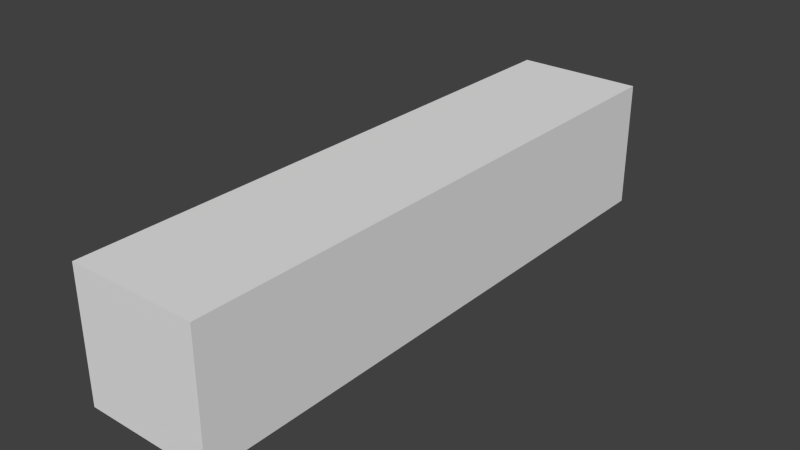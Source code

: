 # Source: paddle1.blend  (saved by Blender 2.67.0; exported with 4.5.12 LTS)
import bpy
from mathutils import Matrix  # noqa: F401  (used for matrix-valued properties, if any)

bpy.ops.wm.read_factory_settings(use_empty=True)
scene = bpy.context.scene
scene.name = 'Scene'

# ---- collections
col_collection_1 = bpy.data.collections.new('Collection 1'); scene.collection.children.link(col_collection_1)

# ---- materials (node trees are filled in below, after node groups)
mat_material = bpy.data.materials.new('Material')
mat_material.alpha_threshold = 0.0
mat_material.use_transparent_shadow = False
mat_material.roughness = 0.5
mat_material.line_color = (0.0, 0.0, 0.0, 1.0)

# ---- material node trees

# ---- world
world_world = bpy.data.worlds.new('World'); scene.world = world_world
world_world.color = (0.05088, 0.05088, 0.05088)
world_world.use_sun_shadow = False
world_world.sun_shadow_jitter_overblur = 0.0
world_world.cycles.sampling_method = 'MANUAL'
world_world.cycles.sample_map_resolution = 256

# ---- meshes
me_cube = bpy.data.meshes.new('Cube')
me_cube.from_pydata([(1.0, 1.0, -1.0), (1.0, -1.0, -1.0), (-1.0, -1.0, -1.0), (-1.0, 1.0, -1.0), (1.0, 1.0, 1.0), (1.0, -1.0, 1.0), (-1.0, -1.0, 1.0), (-1.0, 1.0, 1.0)], [], [(0, 1, 2, 3), (4, 7, 6, 5), (0, 4, 5, 1), (1, 5, 6, 2), (2, 6, 7, 3), (4, 0, 3, 7)])
_uv = me_cube.uv_layers.new(name='UV coord')
_uv.uv.foreach_set('vector', [0.6772, 0.9922, 0.6772, 0.004103, 0.8772, 0.004103, 0.8772, 0.9922, 0.4772, 0.9922, 0.2771, 0.9922, 0.2771, 0.004104, 0.4772, 0.004103, 0.6772, 0.9922, 0.4772, 0.9922, 0.4772, 0.004103, 0.6772, 0.004103, 0.6772, 0.004103, 0.4772, 0.004103, 0.4772, -0.2, 0.6772, -0.2, 0.07711, 0.004104, 0.2771, 0.004104, 0.2771, 0.9922, 0.07711, 0.9922, 0.4772, 0.9922, 0.6772, 0.9922, 0.6772, 1.196, 0.4772, 1.196])
me_cube.materials.append(mat_material)
me_cube.use_remesh_preserve_volume = False
me_cube.use_remesh_preserve_attributes = False
me_cube.use_mirror_vertex_groups = False
me_cube.update()

# ---- objects
ob_cube = bpy.data.objects.new('Cube', me_cube)

# ---- transforms, parenting, visibility, modifiers, constraints
ob_cube.location = (0.0, 0.0, 0.0)
ob_cube.scale = (1.0, 4.531, 1.0)
ob_cube.lock_rotations_4d = False
ob_cube.empty_display_type = 'ARROWS'
ob_cube.lineart.crease_threshold = 0.0

# ---- collection membership
col_collection_1.objects.link(ob_cube)

# ---- scene / render settings (as saved in the file)
scene.frame_start = 1; scene.frame_end = 250; scene.frame_set(1)
scene.render.engine = 'BLENDER_EEVEE_NEXT'
scene.render.image_settings.color_mode = 'RGB'
scene.render.image_settings.compression = 90
scene.render.resolution_percentage = 50
scene.render.dither_intensity = 0.0
scene.render.bake_margin = 2
scene.render.bake_bias = 0.0
scene.cycles.use_denoising = False
scene.cycles.samples = 10
scene.cycles.sampling_pattern = 'TABULATED_SOBOL'
scene.cycles.light_sampling_threshold = 0.0
scene.cycles.use_adaptive_sampling = False
scene.cycles.use_light_tree = False
scene.cycles.blur_glossy = 0.0
scene.cycles.volume_bounces = 1
scene.cycles.pixel_filter_type = 'GAUSSIAN'
scene.cycles.sample_clamp_indirect = 0.0
scene.view_settings.view_transform = 'Standard'
bpy.context.view_layer.update()

# ---- added for rendering (the .blend has no active camera and no usable light): camera, sun
cam_auto = bpy.data.cameras.new('AutoCamera')
cam_auto.lens = 50.0
cam_auto.sensor_width = 36.0
cam_auto.clip_end = 1000.0
ob_auto_camera = bpy.data.objects.new('AutoCamera', cam_auto)
scene.collection.objects.link(ob_auto_camera)
ob_auto_camera.location = (8.78329, -10.54, 7.02663)
ob_auto_camera.rotation_euler = (1.09748, -7.21219e-08, 0.694738)
scene.camera = ob_auto_camera
light_auto_sun = bpy.data.lights.new('AutoSun', 'SUN')
light_auto_sun.energy = 3.0
light_auto_sun.angle = 0.0523599
ob_auto_sun = bpy.data.objects.new('AutoSun', light_auto_sun)
scene.collection.objects.link(ob_auto_sun)
ob_auto_sun.rotation_euler = (0.872665, 0.174533, 0.523599)
bpy.context.view_layer.update()
